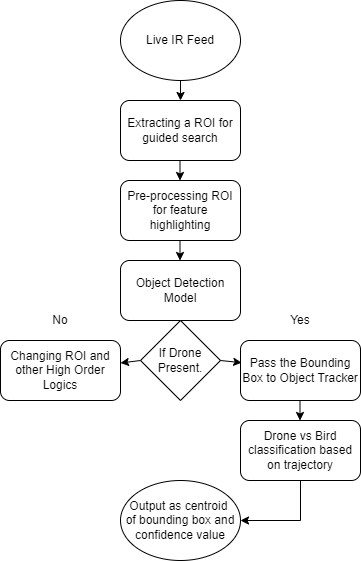

The diagram above was exported from draw.io. Its source (the exported page's mxGraphModel, read from the mxfile embedded in the PNG):
<mxGraphModel dx="1038" dy="579" grid="1" gridSize="10" guides="1" tooltips="1" connect="1" arrows="1" fold="1" page="1" pageScale="1" pageWidth="850" pageHeight="1100" math="0" shadow="0">
  <root>
    <mxCell id="0" />
    <mxCell id="1" parent="0" />
    <mxCell id="0BwDt8BPGKoMcPVYT9L6-2" value="Live IR Feed" style="ellipse;whiteSpace=wrap;html=1;" vertex="1" parent="1">
      <mxGeometry x="360" y="40" width="120" height="80" as="geometry" />
    </mxCell>
    <mxCell id="0BwDt8BPGKoMcPVYT9L6-4" value="Pre-processing ROI for feature highlighting" style="rounded=1;whiteSpace=wrap;html=1;" vertex="1" parent="1">
      <mxGeometry x="360" y="220" width="120" height="60" as="geometry" />
    </mxCell>
    <mxCell id="0BwDt8BPGKoMcPVYT9L6-5" value="Extracting a ROI for guided search" style="rounded=1;whiteSpace=wrap;html=1;" vertex="1" parent="1">
      <mxGeometry x="360" y="140" width="120" height="60" as="geometry" />
    </mxCell>
    <mxCell id="0BwDt8BPGKoMcPVYT9L6-6" value="Object Detection Model" style="rounded=1;whiteSpace=wrap;html=1;" vertex="1" parent="1">
      <mxGeometry x="360" y="300" width="120" height="60" as="geometry" />
    </mxCell>
    <mxCell id="0BwDt8BPGKoMcPVYT9L6-7" value="Pass the Bounding Box to Object Tracker" style="rounded=1;whiteSpace=wrap;html=1;" vertex="1" parent="1">
      <mxGeometry x="480" y="380" width="120" height="60" as="geometry" />
    </mxCell>
    <mxCell id="0BwDt8BPGKoMcPVYT9L6-8" value="Changing ROI and other High Order Logics" style="rounded=1;whiteSpace=wrap;html=1;" vertex="1" parent="1">
      <mxGeometry x="240" y="380" width="120" height="60" as="geometry" />
    </mxCell>
    <mxCell id="0BwDt8BPGKoMcPVYT9L6-22" style="edgeStyle=orthogonalEdgeStyle;rounded=0;orthogonalLoop=1;jettySize=auto;html=1;exitX=0.5;exitY=1;exitDx=0;exitDy=0;entryX=1;entryY=0.5;entryDx=0;entryDy=0;" edge="1" parent="1" source="0BwDt8BPGKoMcPVYT9L6-9" target="0BwDt8BPGKoMcPVYT9L6-11">
      <mxGeometry relative="1" as="geometry" />
    </mxCell>
    <mxCell id="0BwDt8BPGKoMcPVYT9L6-9" value="Drone vs Bird classification based on trajectory" style="rounded=1;whiteSpace=wrap;html=1;" vertex="1" parent="1">
      <mxGeometry x="480" y="460" width="120" height="60" as="geometry" />
    </mxCell>
    <mxCell id="0BwDt8BPGKoMcPVYT9L6-11" value="Output as centroid &lt;br&gt;of bounding box and confidence value" style="ellipse;whiteSpace=wrap;html=1;" vertex="1" parent="1">
      <mxGeometry x="360" y="520" width="120" height="80" as="geometry" />
    </mxCell>
    <mxCell id="0BwDt8BPGKoMcPVYT9L6-12" value="" style="endArrow=classic;html=1;" edge="1" parent="1" target="0BwDt8BPGKoMcPVYT9L6-5">
      <mxGeometry width="50" height="50" relative="1" as="geometry">
        <mxPoint x="420" y="120" as="sourcePoint" />
        <mxPoint x="470" y="70" as="targetPoint" />
      </mxGeometry>
    </mxCell>
    <mxCell id="0BwDt8BPGKoMcPVYT9L6-17" value="" style="endArrow=classic;html=1;" edge="1" parent="1">
      <mxGeometry width="50" height="50" relative="1" as="geometry">
        <mxPoint x="419.5" y="200" as="sourcePoint" />
        <mxPoint x="419.5" y="220" as="targetPoint" />
      </mxGeometry>
    </mxCell>
    <mxCell id="0BwDt8BPGKoMcPVYT9L6-18" value="" style="endArrow=classic;html=1;" edge="1" parent="1">
      <mxGeometry width="50" height="50" relative="1" as="geometry">
        <mxPoint x="419.5" y="280" as="sourcePoint" />
        <mxPoint x="419.5" y="300" as="targetPoint" />
      </mxGeometry>
    </mxCell>
    <mxCell id="0BwDt8BPGKoMcPVYT9L6-19" value="" style="endArrow=classic;html=1;" edge="1" parent="1">
      <mxGeometry width="50" height="50" relative="1" as="geometry">
        <mxPoint x="539.5" y="440" as="sourcePoint" />
        <mxPoint x="539.5" y="460" as="targetPoint" />
      </mxGeometry>
    </mxCell>
    <mxCell id="0BwDt8BPGKoMcPVYT9L6-23" value="If Drone&lt;br&gt;Present." style="rhombus;whiteSpace=wrap;html=1;" vertex="1" parent="1">
      <mxGeometry x="380" y="360" width="80" height="80" as="geometry" />
    </mxCell>
    <mxCell id="0BwDt8BPGKoMcPVYT9L6-27" value="" style="endArrow=classic;html=1;exitX=1;exitY=0.5;exitDx=0;exitDy=0;entryX=0.01;entryY=0.37;entryDx=0;entryDy=0;entryPerimeter=0;" edge="1" parent="1" source="0BwDt8BPGKoMcPVYT9L6-23" target="0BwDt8BPGKoMcPVYT9L6-7">
      <mxGeometry width="50" height="50" relative="1" as="geometry">
        <mxPoint x="400" y="350" as="sourcePoint" />
        <mxPoint x="450" y="300" as="targetPoint" />
      </mxGeometry>
    </mxCell>
    <mxCell id="0BwDt8BPGKoMcPVYT9L6-29" value="" style="endArrow=classic;html=1;exitX=0;exitY=0.5;exitDx=0;exitDy=0;" edge="1" parent="1" source="0BwDt8BPGKoMcPVYT9L6-23" target="0BwDt8BPGKoMcPVYT9L6-8">
      <mxGeometry width="50" height="50" relative="1" as="geometry">
        <mxPoint x="400" y="350" as="sourcePoint" />
        <mxPoint x="450" y="300" as="targetPoint" />
      </mxGeometry>
    </mxCell>
    <mxCell id="0BwDt8BPGKoMcPVYT9L6-30" value="Yes" style="text;html=1;strokeColor=none;fillColor=none;align=center;verticalAlign=middle;whiteSpace=wrap;rounded=0;" vertex="1" parent="1">
      <mxGeometry x="520" y="350" width="40" height="20" as="geometry" />
    </mxCell>
    <mxCell id="0BwDt8BPGKoMcPVYT9L6-31" value="No" style="text;html=1;strokeColor=none;fillColor=none;align=center;verticalAlign=middle;whiteSpace=wrap;rounded=0;" vertex="1" parent="1">
      <mxGeometry x="280" y="350" width="40" height="20" as="geometry" />
    </mxCell>
  </root>
</mxGraphModel>